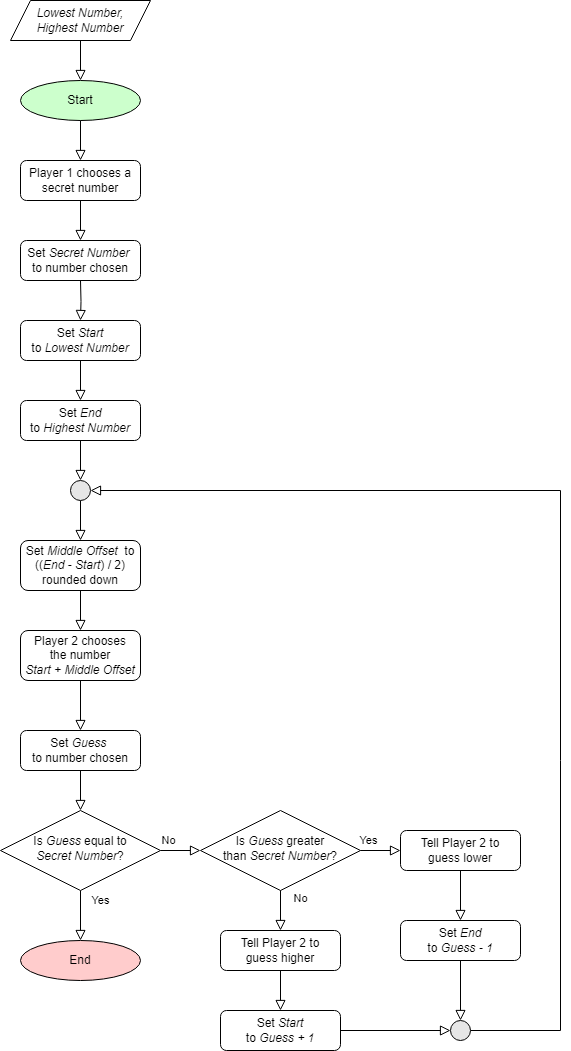

The diagram above was exported from draw.io. Its source (the exported page's mxGraphModel, read from the mxfile embedded in the PNG):
<mxGraphModel dx="1184" dy="1153" grid="1" gridSize="10" guides="1" tooltips="1" connect="1" arrows="1" fold="1" page="1" pageScale="1" pageWidth="827" pageHeight="1169" math="0" shadow="0">
  <root>
    <mxCell id="WIyWlLk6GJQsqaUBKTNV-0" />
    <mxCell id="WIyWlLk6GJQsqaUBKTNV-1" parent="WIyWlLk6GJQsqaUBKTNV-0" />
    <mxCell id="WIyWlLk6GJQsqaUBKTNV-4" value="No" style="rounded=0;html=1;jettySize=auto;orthogonalLoop=1;fontSize=11;endArrow=block;endFill=0;endSize=8;strokeWidth=1;shadow=0;labelBackgroundColor=none;edgeStyle=orthogonalEdgeStyle;entryX=0;entryY=0.5;entryDx=0;entryDy=0;exitX=1;exitY=0.5;exitDx=0;exitDy=0;" parent="WIyWlLk6GJQsqaUBKTNV-1" source="WIyWlLk6GJQsqaUBKTNV-6" target="x0J8QAld03Ar20goIks4-7" edge="1">
      <mxGeometry x="-0.6" y="10" relative="1" as="geometry">
        <mxPoint as="offset" />
        <mxPoint x="100" y="1085" as="targetPoint" />
        <mxPoint x="260" y="880" as="sourcePoint" />
      </mxGeometry>
    </mxCell>
    <mxCell id="WIyWlLk6GJQsqaUBKTNV-5" value="Yes" style="edgeStyle=orthogonalEdgeStyle;rounded=0;html=1;jettySize=auto;orthogonalLoop=1;fontSize=11;endArrow=block;endFill=0;endSize=8;strokeWidth=1;shadow=0;labelBackgroundColor=none;entryX=0.5;entryY=0;entryDx=0;entryDy=0;startSize=8;" parent="WIyWlLk6GJQsqaUBKTNV-1" source="WIyWlLk6GJQsqaUBKTNV-6" target="x0J8QAld03Ar20goIks4-16" edge="1">
      <mxGeometry x="-0.6" y="20" relative="1" as="geometry">
        <mxPoint as="offset" />
        <mxPoint x="350" y="1155" as="targetPoint" />
      </mxGeometry>
    </mxCell>
    <mxCell id="WIyWlLk6GJQsqaUBKTNV-6" value="Is &lt;i&gt;Guess &lt;/i&gt;equal to &lt;br&gt;&lt;i&gt;Secret Number&lt;/i&gt;?" style="rhombus;whiteSpace=wrap;html=1;shadow=0;fontFamily=Helvetica;fontSize=12;align=center;strokeWidth=1;spacing=6;spacingTop=-4;" parent="WIyWlLk6GJQsqaUBKTNV-1" vertex="1">
      <mxGeometry x="20" y="830" width="160" height="80" as="geometry" />
    </mxCell>
    <mxCell id="x0J8QAld03Ar20goIks4-3" value="" style="rounded=0;html=1;jettySize=auto;orthogonalLoop=1;fontSize=11;endArrow=block;endFill=0;endSize=8;strokeWidth=1;shadow=0;labelBackgroundColor=none;edgeStyle=orthogonalEdgeStyle;entryX=0.5;entryY=0;entryDx=0;entryDy=0;startSize=8;" parent="WIyWlLk6GJQsqaUBKTNV-1" target="CHlqwNe7bVY53-oA6_MB-14" edge="1">
      <mxGeometry relative="1" as="geometry">
        <mxPoint x="100" y="350" as="targetPoint" />
        <mxPoint x="100" y="300" as="sourcePoint" />
      </mxGeometry>
    </mxCell>
    <mxCell id="x0J8QAld03Ar20goIks4-4" value="Player 1 chooses a secret number" style="rounded=1;whiteSpace=wrap;html=1;fontSize=12;glass=0;strokeWidth=1;shadow=0;" parent="WIyWlLk6GJQsqaUBKTNV-1" vertex="1">
      <mxGeometry x="40" y="180" width="120" height="40" as="geometry" />
    </mxCell>
    <mxCell id="x0J8QAld03Ar20goIks4-7" value="Is&amp;nbsp;&lt;i style=&quot;border-color: var(--border-color);&quot;&gt;Guess&amp;nbsp;&lt;/i&gt;&lt;span style=&quot;border-color: var(--border-color);&quot;&gt;greater than&lt;/span&gt;&amp;nbsp;&lt;i style=&quot;border-color: var(--border-color);&quot;&gt;Secret Number&lt;/i&gt;?" style="rhombus;whiteSpace=wrap;html=1;shadow=0;fontFamily=Helvetica;fontSize=12;align=center;strokeWidth=1;spacing=6;spacingTop=-4;" parent="WIyWlLk6GJQsqaUBKTNV-1" vertex="1">
      <mxGeometry x="220" y="830" width="160" height="80" as="geometry" />
    </mxCell>
    <mxCell id="x0J8QAld03Ar20goIks4-9" value="No" style="endArrow=block;html=1;rounded=0;exitX=0.5;exitY=1;exitDx=0;exitDy=0;entryX=0.5;entryY=0;entryDx=0;entryDy=0;endFill=0;endSize=8;startSize=8;" parent="WIyWlLk6GJQsqaUBKTNV-1" source="x0J8QAld03Ar20goIks4-7" target="x0J8QAld03Ar20goIks4-10" edge="1">
      <mxGeometry x="-0.6" y="20" width="50" height="50" relative="1" as="geometry">
        <mxPoint x="350" y="1275" as="sourcePoint" />
        <mxPoint x="340" y="1445" as="targetPoint" />
        <mxPoint as="offset" />
      </mxGeometry>
    </mxCell>
    <mxCell id="x0J8QAld03Ar20goIks4-10" value="Tell Player 2 to&lt;br&gt;guess higher" style="rounded=1;whiteSpace=wrap;html=1;fontSize=12;glass=0;strokeWidth=1;shadow=0;" parent="WIyWlLk6GJQsqaUBKTNV-1" vertex="1">
      <mxGeometry x="240" y="950" width="120" height="40" as="geometry" />
    </mxCell>
    <mxCell id="x0J8QAld03Ar20goIks4-11" value="Tell Player 2 to&lt;br&gt;guess lower" style="rounded=1;whiteSpace=wrap;html=1;fontSize=12;glass=0;strokeWidth=1;shadow=0;" parent="WIyWlLk6GJQsqaUBKTNV-1" vertex="1">
      <mxGeometry x="420" y="850" width="120" height="40" as="geometry" />
    </mxCell>
    <mxCell id="x0J8QAld03Ar20goIks4-12" value="Yes" style="edgeStyle=orthogonalEdgeStyle;rounded=0;html=1;jettySize=auto;orthogonalLoop=1;fontSize=11;endArrow=block;endFill=0;endSize=8;strokeWidth=1;shadow=0;labelBackgroundColor=none;exitX=1;exitY=0.5;exitDx=0;exitDy=0;entryX=0;entryY=0.5;entryDx=0;entryDy=0;" parent="WIyWlLk6GJQsqaUBKTNV-1" source="x0J8QAld03Ar20goIks4-7" target="x0J8QAld03Ar20goIks4-11" edge="1">
      <mxGeometry x="-0.6" y="10" relative="1" as="geometry">
        <mxPoint as="offset" />
        <mxPoint x="420" y="1217.5" as="sourcePoint" />
        <mxPoint x="480" y="1217.5" as="targetPoint" />
      </mxGeometry>
    </mxCell>
    <mxCell id="x0J8QAld03Ar20goIks4-13" value="" style="endArrow=block;html=1;rounded=0;exitX=0.5;exitY=1;exitDx=0;exitDy=0;endFill=0;endSize=8;startSize=8;edgeStyle=orthogonalEdgeStyle;" parent="WIyWlLk6GJQsqaUBKTNV-1" source="x0J8QAld03Ar20goIks4-11" target="0FhNwMH_j8UmFM-ODkos-2" edge="1">
      <mxGeometry width="50" height="50" relative="1" as="geometry">
        <mxPoint x="740" y="1030" as="sourcePoint" />
        <mxPoint x="400" y="1330" as="targetPoint" />
      </mxGeometry>
    </mxCell>
    <mxCell id="x0J8QAld03Ar20goIks4-15" value="Start" style="ellipse;whiteSpace=wrap;html=1;fillColor=#CCFFCC;" parent="WIyWlLk6GJQsqaUBKTNV-1" vertex="1">
      <mxGeometry x="40" y="100" width="120" height="40" as="geometry" />
    </mxCell>
    <mxCell id="x0J8QAld03Ar20goIks4-16" value="End" style="ellipse;whiteSpace=wrap;html=1;fillColor=#FFCCCC;" parent="WIyWlLk6GJQsqaUBKTNV-1" vertex="1">
      <mxGeometry x="40" y="960" width="120" height="40" as="geometry" />
    </mxCell>
    <mxCell id="x0J8QAld03Ar20goIks4-19" value="" style="endArrow=block;html=1;rounded=0;exitX=0.5;exitY=1;exitDx=0;exitDy=0;entryX=0.5;entryY=0;entryDx=0;entryDy=0;endFill=0;endSize=8;startSize=8;" parent="WIyWlLk6GJQsqaUBKTNV-1" source="x0J8QAld03Ar20goIks4-15" target="x0J8QAld03Ar20goIks4-4" edge="1">
      <mxGeometry width="50" height="50" relative="1" as="geometry">
        <mxPoint x="680" y="630" as="sourcePoint" />
        <mxPoint x="730" y="580" as="targetPoint" />
      </mxGeometry>
    </mxCell>
    <mxCell id="x0J8QAld03Ar20goIks4-22" value="" style="rounded=0;html=1;jettySize=auto;orthogonalLoop=1;fontSize=11;endArrow=block;endFill=0;endSize=8;strokeWidth=1;shadow=0;labelBackgroundColor=none;edgeStyle=orthogonalEdgeStyle;entryX=0.5;entryY=0;entryDx=0;entryDy=0;exitX=0.5;exitY=1;exitDx=0;exitDy=0;startSize=8;" parent="WIyWlLk6GJQsqaUBKTNV-1" source="x0J8QAld03Ar20goIks4-10" target="0FhNwMH_j8UmFM-ODkos-3" edge="1">
      <mxGeometry relative="1" as="geometry">
        <mxPoint x="340" y="1260" as="sourcePoint" />
        <mxPoint x="340" y="1310" as="targetPoint" />
      </mxGeometry>
    </mxCell>
    <mxCell id="x0J8QAld03Ar20goIks4-23" value="" style="endArrow=block;html=1;rounded=0;exitX=1;exitY=0.5;exitDx=0;exitDy=0;endFill=0;entryX=1;entryY=0.5;entryDx=0;entryDy=0;edgeStyle=orthogonalEdgeStyle;endSize=8;startSize=8;" parent="WIyWlLk6GJQsqaUBKTNV-1" source="CHlqwNe7bVY53-oA6_MB-5" target="CHlqwNe7bVY53-oA6_MB-2" edge="1">
      <mxGeometry x="0.0127" y="70" width="50" height="50" relative="1" as="geometry">
        <mxPoint x="40" y="1230" as="sourcePoint" />
        <mxPoint x="30" y="690" as="targetPoint" />
        <Array as="points">
          <mxPoint x="580" y="1050" />
          <mxPoint x="580" y="510" />
        </Array>
        <mxPoint as="offset" />
      </mxGeometry>
    </mxCell>
    <mxCell id="CHlqwNe7bVY53-oA6_MB-1" value="" style="endArrow=block;html=1;rounded=0;exitX=0.5;exitY=1;exitDx=0;exitDy=0;entryX=0.5;entryY=0;entryDx=0;entryDy=0;endFill=0;startSize=8;endSize=8;" parent="WIyWlLk6GJQsqaUBKTNV-1" source="CHlqwNe7bVY53-oA6_MB-2" target="0FhNwMH_j8UmFM-ODkos-0" edge="1">
      <mxGeometry width="50" height="50" relative="1" as="geometry">
        <mxPoint x="100" y="600" as="sourcePoint" />
        <mxPoint x="110" y="867" as="targetPoint" />
      </mxGeometry>
    </mxCell>
    <mxCell id="CHlqwNe7bVY53-oA6_MB-2" value="" style="ellipse;whiteSpace=wrap;html=1;aspect=fixed;fillColor=#E6E6E6;" parent="WIyWlLk6GJQsqaUBKTNV-1" vertex="1">
      <mxGeometry x="90" y="500" width="20" height="20" as="geometry" />
    </mxCell>
    <mxCell id="CHlqwNe7bVY53-oA6_MB-5" value="" style="ellipse;whiteSpace=wrap;html=1;aspect=fixed;fillColor=#E6E6E6;" parent="WIyWlLk6GJQsqaUBKTNV-1" vertex="1">
      <mxGeometry x="470" y="1040" width="20" height="20" as="geometry" />
    </mxCell>
    <mxCell id="CHlqwNe7bVY53-oA6_MB-6" value="&lt;i&gt;Lowest Number, &lt;br&gt;Highest Number&lt;/i&gt;" style="shape=parallelogram;perimeter=parallelogramPerimeter;whiteSpace=wrap;html=1;fixedSize=1;" parent="WIyWlLk6GJQsqaUBKTNV-1" vertex="1">
      <mxGeometry x="30" y="20" width="140" height="40" as="geometry" />
    </mxCell>
    <mxCell id="CHlqwNe7bVY53-oA6_MB-8" value="Set &lt;i&gt;Secret Number&lt;/i&gt;&amp;nbsp;&lt;br&gt;to number chosen" style="rounded=1;whiteSpace=wrap;html=1;fontSize=12;glass=0;strokeWidth=1;shadow=0;" parent="WIyWlLk6GJQsqaUBKTNV-1" vertex="1">
      <mxGeometry x="40" y="260" width="120" height="40" as="geometry" />
    </mxCell>
    <mxCell id="CHlqwNe7bVY53-oA6_MB-9" value="" style="endArrow=block;html=1;rounded=0;exitX=0.5;exitY=1;exitDx=0;exitDy=0;entryX=0.5;entryY=0;entryDx=0;entryDy=0;endFill=0;endSize=8;startSize=8;" parent="WIyWlLk6GJQsqaUBKTNV-1" source="CHlqwNe7bVY53-oA6_MB-6" target="x0J8QAld03Ar20goIks4-15" edge="1">
      <mxGeometry width="50" height="50" relative="1" as="geometry">
        <mxPoint x="310" y="60" as="sourcePoint" />
        <mxPoint x="310" y="100" as="targetPoint" />
      </mxGeometry>
    </mxCell>
    <mxCell id="CHlqwNe7bVY53-oA6_MB-10" value="" style="endArrow=block;html=1;rounded=0;exitX=0.5;exitY=1;exitDx=0;exitDy=0;entryX=0.5;entryY=0;entryDx=0;entryDy=0;endFill=0;endSize=8;startSize=8;" parent="WIyWlLk6GJQsqaUBKTNV-1" source="x0J8QAld03Ar20goIks4-4" target="CHlqwNe7bVY53-oA6_MB-8" edge="1">
      <mxGeometry width="50" height="50" relative="1" as="geometry">
        <mxPoint x="260" y="260" as="sourcePoint" />
        <mxPoint x="260" y="300" as="targetPoint" />
      </mxGeometry>
    </mxCell>
    <mxCell id="CHlqwNe7bVY53-oA6_MB-11" value="Set &lt;i&gt;Guess&lt;/i&gt;&amp;nbsp;&lt;br&gt;to number chosen" style="rounded=1;whiteSpace=wrap;html=1;fontSize=12;glass=0;strokeWidth=1;shadow=0;" parent="WIyWlLk6GJQsqaUBKTNV-1" vertex="1">
      <mxGeometry x="40" y="750" width="120" height="40" as="geometry" />
    </mxCell>
    <mxCell id="CHlqwNe7bVY53-oA6_MB-13" value="" style="endArrow=block;html=1;rounded=0;exitX=0.5;exitY=1;exitDx=0;exitDy=0;endFill=0;startSize=8;endSize=8;" parent="WIyWlLk6GJQsqaUBKTNV-1" source="CHlqwNe7bVY53-oA6_MB-11" target="WIyWlLk6GJQsqaUBKTNV-6" edge="1">
      <mxGeometry width="50" height="50" relative="1" as="geometry">
        <mxPoint x="110" y="815" as="sourcePoint" />
        <mxPoint x="110" y="855" as="targetPoint" />
      </mxGeometry>
    </mxCell>
    <mxCell id="CHlqwNe7bVY53-oA6_MB-14" value="Set &lt;i&gt;Start&lt;/i&gt;&lt;br&gt;to &lt;i&gt;Lowest Number&lt;/i&gt;" style="rounded=1;whiteSpace=wrap;html=1;fontSize=12;glass=0;strokeWidth=1;shadow=0;" parent="WIyWlLk6GJQsqaUBKTNV-1" vertex="1">
      <mxGeometry x="40" y="340" width="120" height="40" as="geometry" />
    </mxCell>
    <mxCell id="CHlqwNe7bVY53-oA6_MB-15" value="Set&amp;nbsp;&lt;i style=&quot;border-color: var(--border-color);&quot;&gt;End&lt;/i&gt;&lt;br style=&quot;border-color: var(--border-color);&quot;&gt;to&amp;nbsp;&lt;i style=&quot;border-color: var(--border-color);&quot;&gt;Highest Number&lt;/i&gt;" style="rounded=1;whiteSpace=wrap;html=1;fontSize=12;glass=0;strokeWidth=1;shadow=0;" parent="WIyWlLk6GJQsqaUBKTNV-1" vertex="1">
      <mxGeometry x="40" y="420" width="120" height="40" as="geometry" />
    </mxCell>
    <mxCell id="CHlqwNe7bVY53-oA6_MB-16" value="" style="rounded=0;html=1;jettySize=auto;orthogonalLoop=1;fontSize=11;endArrow=block;endFill=0;endSize=8;strokeWidth=1;shadow=0;labelBackgroundColor=none;edgeStyle=orthogonalEdgeStyle;entryX=0.5;entryY=0;entryDx=0;entryDy=0;startSize=8;exitX=0.5;exitY=1;exitDx=0;exitDy=0;" parent="WIyWlLk6GJQsqaUBKTNV-1" source="CHlqwNe7bVY53-oA6_MB-14" target="CHlqwNe7bVY53-oA6_MB-15" edge="1">
      <mxGeometry relative="1" as="geometry">
        <mxPoint x="110" y="350" as="targetPoint" />
        <mxPoint x="110" y="310" as="sourcePoint" />
      </mxGeometry>
    </mxCell>
    <mxCell id="CHlqwNe7bVY53-oA6_MB-17" value="" style="rounded=0;html=1;jettySize=auto;orthogonalLoop=1;fontSize=11;endArrow=block;endFill=0;endSize=8;strokeWidth=1;shadow=0;labelBackgroundColor=none;edgeStyle=orthogonalEdgeStyle;entryX=0.5;entryY=0;entryDx=0;entryDy=0;startSize=8;exitX=0.5;exitY=1;exitDx=0;exitDy=0;" parent="WIyWlLk6GJQsqaUBKTNV-1" source="CHlqwNe7bVY53-oA6_MB-15" target="CHlqwNe7bVY53-oA6_MB-2" edge="1">
      <mxGeometry relative="1" as="geometry">
        <mxPoint x="110" y="350" as="targetPoint" />
        <mxPoint x="110" y="310" as="sourcePoint" />
      </mxGeometry>
    </mxCell>
    <mxCell id="0FhNwMH_j8UmFM-ODkos-0" value="Set &lt;i&gt;Middle Offset&amp;nbsp;&lt;/i&gt;&amp;nbsp;to&lt;br&gt;((&lt;i style=&quot;border-color: var(--border-color);&quot;&gt;End&amp;nbsp;&lt;/i&gt;-&amp;nbsp;&lt;i style=&quot;border-color: var(--border-color);&quot;&gt;Start&lt;/i&gt;) / 2) rounded down" style="rounded=1;whiteSpace=wrap;html=1;fontSize=12;glass=0;strokeWidth=1;shadow=0;" parent="WIyWlLk6GJQsqaUBKTNV-1" vertex="1">
      <mxGeometry x="40" y="560" width="120" height="50" as="geometry" />
    </mxCell>
    <mxCell id="0FhNwMH_j8UmFM-ODkos-1" value="" style="endArrow=block;html=1;rounded=0;exitX=0.5;exitY=1;exitDx=0;exitDy=0;entryX=0.5;entryY=0;entryDx=0;entryDy=0;endFill=0;endSize=8;startSize=8;" parent="WIyWlLk6GJQsqaUBKTNV-1" source="0FhNwMH_j8UmFM-ODkos-0" target="0FhNwMH_j8UmFM-ODkos-9" edge="1">
      <mxGeometry width="50" height="50" relative="1" as="geometry">
        <mxPoint x="500" y="380" as="sourcePoint" />
        <mxPoint x="340" y="380" as="targetPoint" />
      </mxGeometry>
    </mxCell>
    <mxCell id="0FhNwMH_j8UmFM-ODkos-2" value="Set&amp;nbsp;&lt;i style=&quot;border-color: var(--border-color);&quot;&gt;End&lt;/i&gt;&lt;br style=&quot;border-color: var(--border-color);&quot;&gt;to&amp;nbsp;&lt;i style=&quot;border-color: var(--border-color);&quot;&gt;Guess - 1&lt;/i&gt;" style="rounded=1;whiteSpace=wrap;html=1;fontSize=12;glass=0;strokeWidth=1;shadow=0;" parent="WIyWlLk6GJQsqaUBKTNV-1" vertex="1">
      <mxGeometry x="420" y="940" width="120" height="40" as="geometry" />
    </mxCell>
    <mxCell id="0FhNwMH_j8UmFM-ODkos-3" value="Set &lt;i&gt;Start&lt;/i&gt;&lt;br&gt;to &lt;i&gt;Guess + 1&lt;/i&gt;" style="rounded=1;whiteSpace=wrap;html=1;fontSize=12;glass=0;strokeWidth=1;shadow=0;" parent="WIyWlLk6GJQsqaUBKTNV-1" vertex="1">
      <mxGeometry x="240" y="1030" width="120" height="40" as="geometry" />
    </mxCell>
    <mxCell id="0FhNwMH_j8UmFM-ODkos-4" value="" style="rounded=0;html=1;jettySize=auto;orthogonalLoop=1;fontSize=11;endArrow=block;endFill=0;endSize=8;strokeWidth=1;shadow=0;labelBackgroundColor=none;edgeStyle=orthogonalEdgeStyle;startSize=8;exitX=1;exitY=0.5;exitDx=0;exitDy=0;entryX=0;entryY=0.5;entryDx=0;entryDy=0;" parent="WIyWlLk6GJQsqaUBKTNV-1" source="0FhNwMH_j8UmFM-ODkos-3" target="CHlqwNe7bVY53-oA6_MB-5" edge="1">
      <mxGeometry relative="1" as="geometry">
        <mxPoint x="390" y="1110" as="targetPoint" />
        <mxPoint x="470" y="1160" as="sourcePoint" />
      </mxGeometry>
    </mxCell>
    <mxCell id="0FhNwMH_j8UmFM-ODkos-6" value="" style="rounded=0;html=1;jettySize=auto;orthogonalLoop=1;fontSize=11;endArrow=block;endFill=0;endSize=8;strokeWidth=1;shadow=0;labelBackgroundColor=none;edgeStyle=orthogonalEdgeStyle;startSize=8;exitX=0.5;exitY=1;exitDx=0;exitDy=0;entryX=0.5;entryY=0;entryDx=0;entryDy=0;" parent="WIyWlLk6GJQsqaUBKTNV-1" source="0FhNwMH_j8UmFM-ODkos-2" target="CHlqwNe7bVY53-oA6_MB-5" edge="1">
      <mxGeometry relative="1" as="geometry">
        <mxPoint x="500" y="1100" as="targetPoint" />
        <mxPoint x="350" y="1210" as="sourcePoint" />
      </mxGeometry>
    </mxCell>
    <mxCell id="0FhNwMH_j8UmFM-ODkos-9" value="Player 2 chooses &lt;br&gt;the number &lt;br&gt;&lt;i&gt;Start + Middle Offset&lt;/i&gt;" style="rounded=1;whiteSpace=wrap;html=1;fontSize=12;glass=0;strokeWidth=1;shadow=0;" parent="WIyWlLk6GJQsqaUBKTNV-1" vertex="1">
      <mxGeometry x="40" y="650" width="120" height="50" as="geometry" />
    </mxCell>
    <mxCell id="0FhNwMH_j8UmFM-ODkos-10" value="" style="endArrow=block;html=1;rounded=0;exitX=0.5;exitY=1;exitDx=0;exitDy=0;entryX=0.5;entryY=0;entryDx=0;entryDy=0;endFill=0;endSize=8;startSize=8;" parent="WIyWlLk6GJQsqaUBKTNV-1" source="0FhNwMH_j8UmFM-ODkos-9" target="CHlqwNe7bVY53-oA6_MB-11" edge="1">
      <mxGeometry width="50" height="50" relative="1" as="geometry">
        <mxPoint x="230" y="700" as="sourcePoint" />
        <mxPoint x="230" y="740" as="targetPoint" />
      </mxGeometry>
    </mxCell>
  </root>
</mxGraphModel>